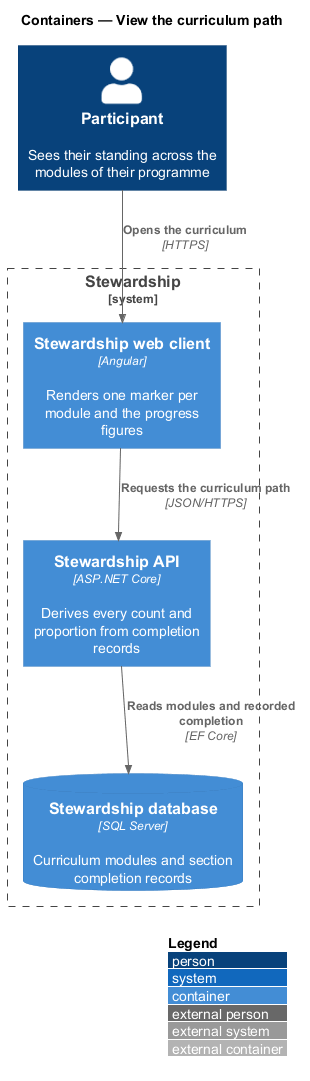

The diagram above was rendered by PlantUML. Its source (embedded in the PNG):
@startuml
!include <C4/C4_Container>
LAYOUT_WITH_LEGEND()
title Containers — View the curriculum path

Person(participant, "Participant", "Sees their standing across the modules of their programme")
System_Boundary(stewardship, "Stewardship") {
  Container(spa, "Stewardship web client", "Angular", "Renders one marker per module and the progress figures")
  Container(api, "Stewardship API", "ASP.NET Core", "Derives every count and proportion from completion records")
  ContainerDb(db, "Stewardship database", "SQL Server", "Curriculum modules and section completion records")
}

Rel(participant, spa, "Opens the curriculum", "HTTPS")
Rel(spa, api, "Requests the curriculum path", "JSON/HTTPS")
Rel(api, db, "Reads modules and recorded completion", "EF Core")
@enduml